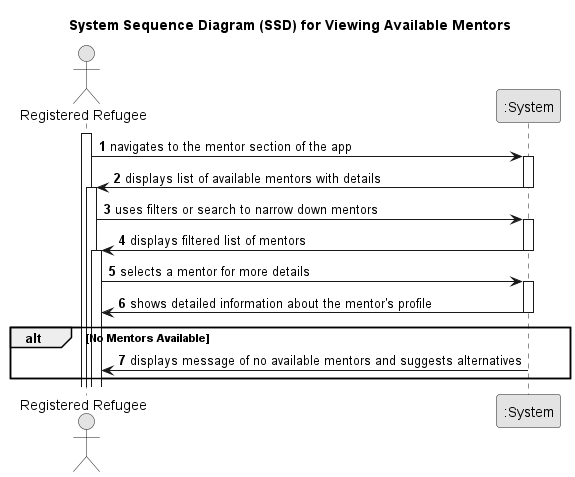

The diagram above was rendered by PlantUML. Its source (embedded in the PNG):
@startuml
skinparam monochrome true
skinparam packageStyle rectangle
skinparam shadowing false

title System Sequence Diagram (SSD) for Viewing Available Mentors

autonumber

actor "Registered Refugee" as Refugee
participant ":System" as System

activate Refugee
    Refugee -> System : navigates to the mentor section of the app
activate System
    System -> Refugee : displays list of available mentors with details
deactivate System

activate Refugee
    Refugee -> System : uses filters or search to narrow down mentors
activate System
    System -> Refugee : displays filtered list of mentors
deactivate System

activate Refugee
    Refugee -> System : selects a mentor for more details
activate System
    System -> Refugee : shows detailed information about the mentor's profile
deactivate System

alt No Mentors Available
    System -> Refugee : displays message of no available mentors and suggests alternatives
end

@enduml